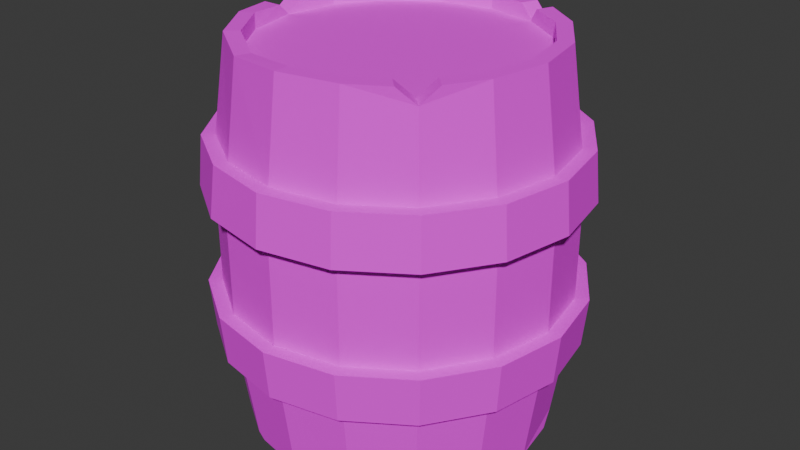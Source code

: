 # Source: da2e0fa2e51511e7ea41f1d57a82609a-1739629976713.blend  (saved by Blender 4.0.36; exported with 4.5.12 LTS)
import bpy
from mathutils import Matrix  # noqa: F401  (used for matrix-valued properties, if any)

bpy.ops.wm.read_factory_settings(use_empty=True)
scene = bpy.context.scene
scene.name = 'Scene'

# ---- collections
col_collection = bpy.data.collections.new('Collection'); scene.collection.children.link(col_collection)

# ---- images (referenced by path relative to the original .blend; pixels are not part of the script)
import os
ASSET_DIR = os.environ.get("B2B_ASSET_DIR", "")  # directory of the original .blend (textures are referenced by path, not embedded)
HERE = os.path.dirname(os.path.abspath(__file__))  # packed textures are extracted next to this script under _unpacked/

def load_image(name, relpath, width, height, colorspace="sRGB"):
    """Load a texture the original file referenced (path relative to the .blend, or extracted next to this script)."""
    p = next((c for c in (os.path.join(HERE, relpath), os.path.join(ASSET_DIR, relpath)) if relpath and os.path.exists(c)), "")
    if p:
        img = bpy.data.images.load(p, check_existing=True)
        img.name = name
    else:  # same state as the original file: an image datablock whose file is absent (Cycles renders it pink)
        img = bpy.data.images.new(name, width, height)
        img.source = "FILE"
        img.filepath = "//" + (relpath or name)
    img.colorspace_settings.name = colorspace
    return img
img_color_pallete_png = load_image('color_pallete.png', 'color_pallete.png', 1024, 1024, 'sRGB')

# ---- materials (node trees are filled in below, after node groups)
mat_material_001 = bpy.data.materials.new('Material.001')
mat_material_001.use_transparent_shadow = False

# ---- material node trees
mat_material_001.use_nodes = True; mat_material_001.node_tree.nodes.clear()
_N = mat_material_001.node_tree.nodes; _L = mat_material_001.node_tree.links
n0 = _N.new('ShaderNodeBsdfPrincipled'); n0.name = 'Principled BSDF'; n0.location = (10, 300)
n0.inputs[2].default_value = 1.0
n0.inputs[3].default_value = 1.45
n1 = _N.new('ShaderNodeOutputMaterial'); n1.name = 'Material Output'; n1.location = (300, 300)
n2 = _N.new('ShaderNodeTexImage'); n2.name = 'Image Texture'; n2.location = (-280, 280)
n2.image = img_color_pallete_png
_L.new(n0.outputs[0], n1.inputs[0])
_L.new(n2.outputs[0], n0.inputs[0])
n1.is_active_output = True

# ---- world
world_world = bpy.data.worlds.new('World'); scene.world = world_world
world_world.use_nodes = True; world_world.node_tree.nodes.clear()
_N = world_world.node_tree.nodes; _L = world_world.node_tree.links
n0 = _N.new('ShaderNodeOutputWorld'); n0.name = 'World Output'; n0.location = (300, 300)
n1 = _N.new('ShaderNodeBackground'); n1.name = 'Background'; n1.location = (10, 300)
n1.inputs[0].default_value = (0.05088, 0.05088, 0.05088, 1.0)
_L.new(n1.outputs[0], n0.inputs[0])
n0.is_active_output = True
world_world.color = (0.05088, 0.05088, 0.05088)
world_world.use_sun_shadow = False
world_world.sun_shadow_jitter_overblur = 0.0

# ---- meshes
me_barrel = bpy.data.meshes.new('Barrel')
me_barrel.from_pydata([(0.0, 0.5249, 1.877e-07), (0.0, 0.5249, 1.336), (0.2009, 0.485, 1.877e-07), (0.3712, 0.3712, 1.877e-07), (0.3712, 0.3712, 1.336), (0.485, 0.2009, 1.336), (0.5249, 0.0, 1.877e-07), (0.5249, 0.0, 1.336), (0.485, -0.2009, 1.877e-07), (0.485, -0.2009, 1.336), (0.3712, -0.3712, 1.877e-07), (0.2009, -0.485, 0.008497), (0.2009, -0.485, 1.336), (0.0, -0.5249, 1.877e-07), (0.0, -0.5249, 1.336), (-0.2009, -0.485, 1.325), (-0.3712, -0.3712, 1.877e-07), (-0.3712, -0.3712, 1.336), (-0.485, -0.2009, 1.877e-07), (-0.485, -0.2009, 1.336), (-0.5249, 0.0, 1.877e-07), (-0.485, 0.2009, 1.336), (-0.3712, 0.3712, 1.877e-07), (-0.3712, 0.3712, 1.336), (-0.2009, 0.485, 0.006384), (-0.2009, 0.485, 1.336), (-3.446e-10, 0.5848, 0.4959), (-2.615e-10, 0.5703, 0.3259), (-2.612e-10, 0.5703, 1.01), (-3.459e-10, 0.5848, 0.8402), (0.2238, 0.5403, 0.8402), (0.2183, 0.5269, 1.01), (0.2183, 0.5269, 0.3259), (0.2238, 0.5403, 0.4959), (0.4135, 0.4135, 0.8402), (0.4033, 0.4033, 1.01), (0.4033, 0.4033, 0.3259), (0.4135, 0.4135, 0.4959), (0.5403, 0.2238, 0.8402), (0.5269, 0.2183, 1.01), (0.5269, 0.2183, 0.3259), (0.5403, 0.2238, 0.4959), (0.5848, -4.801e-10, 0.8402), (0.5703, -3.671e-10, 1.01), (0.5703, -3.692e-10, 0.3259), (0.5848, -4.867e-10, 0.4959), (0.5403, -0.2238, 0.8402), (0.5269, -0.2183, 1.01), (0.5269, -0.2183, 0.3259), (0.5403, -0.2238, 0.4959), (0.4135, -0.4135, 0.8402), (0.4033, -0.4033, 1.01), (0.4033, -0.4033, 0.3259), (0.4135, -0.4135, 0.4959), (0.2238, -0.5403, 0.8402), (0.2183, -0.5269, 1.01), (0.2183, -0.5269, 0.3259), (0.2238, -0.5403, 0.4959), (-3.459e-10, -0.5848, 0.8402), (-2.612e-10, -0.5703, 1.01), (-2.615e-10, -0.5703, 0.3259), (-3.446e-10, -0.5848, 0.4959), (-0.2238, -0.5403, 0.8402), (-0.2183, -0.5269, 0.3259), (-0.2238, -0.5403, 0.4959), (-0.4135, -0.4135, 0.8402), (-0.4033, -0.4033, 1.01), (-0.4033, -0.4033, 0.3259), (-0.4135, -0.4135, 0.4959), (-0.5403, -0.2238, 0.8402), (-0.5269, -0.2183, 1.01), (-0.5269, -0.2183, 0.3259), (-0.5403, -0.2238, 0.4959), (-0.5848, -4.801e-10, 0.8402), (-0.5703, -3.671e-10, 1.01), (-0.5703, -3.692e-10, 0.3259), (-0.5848, -4.867e-10, 0.4959), (-0.5403, 0.2238, 0.8402), (-0.5269, 0.2183, 1.01), (-0.5269, 0.2183, 0.3259), (-0.5403, 0.2238, 0.4959), (-0.4135, 0.4135, 0.8402), (-0.4033, 0.4033, 1.01), (-0.4033, 0.4033, 0.3259), (-0.4135, 0.4135, 0.4959), (-0.2238, 0.5403, 0.8402), (-0.2183, 0.5269, 1.01), (-0.2183, 0.5269, 0.3259), (-0.2238, 0.5403, 0.4959), (-0.2357, 0.5689, 0.3259), (-0.2416, 0.5833, 0.4959), (-4.5e-10, 0.6314, 0.4959), (-3.602e-10, 0.6158, 0.3259), (-0.2416, 0.5833, 0.8402), (-0.2357, 0.5689, 1.01), (-3.601e-10, 0.6158, 1.01), (-4.483e-10, 0.6314, 0.8402), (-0.4354, 0.4354, 0.3259), (-0.4465, 0.4465, 0.4959), (-0.4465, 0.4465, 0.8402), (-0.4354, 0.4354, 1.01), (-0.5689, 0.2357, 0.3259), (-0.5833, 0.2416, 0.4959), (-0.5833, 0.2416, 0.8402), (-0.5689, 0.2357, 1.01), (-0.6158, 6.145e-10, 0.3259), (-0.6314, 4.877e-10, 0.4959), (-0.6314, 4.942e-10, 0.8402), (-0.6158, 6.213e-10, 1.01), (-0.5689, -0.2357, 0.3259), (-0.5833, -0.2416, 0.4959), (-0.5833, -0.2416, 0.8402), (-0.5689, -0.2357, 1.01), (-0.4354, -0.4354, 0.3259), (-0.4465, -0.4465, 0.4959), (-0.4465, -0.4465, 0.8402), (-0.4354, -0.4354, 1.01), (-0.2357, -0.5689, 0.3259), (-0.2416, -0.5833, 0.4959), (-0.2416, -0.5833, 0.8402), (-3.602e-10, -0.6158, 0.3259), (-4.5e-10, -0.6314, 0.4959), (-4.483e-10, -0.6314, 0.8402), (-3.601e-10, -0.6158, 1.01), (0.2357, -0.5689, 0.3259), (0.2416, -0.5833, 0.4959), (0.2416, -0.5833, 0.8402), (0.2357, -0.5689, 1.01), (0.4354, -0.4354, 0.3259), (0.4465, -0.4465, 0.4959), (0.4465, -0.4465, 0.8402), (0.4354, -0.4354, 1.01), (0.5689, -0.2357, 0.3259), (0.5833, -0.2416, 0.4959), (0.5833, -0.2416, 0.8402), (0.5689, -0.2357, 1.01), (0.6158, 6.145e-10, 0.3259), (0.6314, 4.877e-10, 0.4959), (0.6314, 4.942e-10, 0.8402), (0.6158, 6.213e-10, 1.01), (0.5689, 0.2357, 0.3259), (0.5833, 0.2416, 0.4959), (0.5833, 0.2416, 0.8402), (0.5689, 0.2357, 1.01), (0.4354, 0.4354, 0.3259), (0.4465, 0.4465, 0.4959), (0.4465, 0.4465, 0.8402), (0.4354, 0.4354, 1.01), (0.2357, 0.5689, 0.3259), (0.2416, 0.5833, 0.4959), (0.2416, 0.5833, 0.8402), (0.2357, 0.5689, 1.01), (-7.822e-10, 0.4724, 1.336), (0.3341, 0.3341, 1.336), (0.4365, 0.1808, 1.336), (0.4724, -5.867e-10, 1.336), (0.4365, -0.1808, 1.336), (0.1808, -0.4365, 1.336), (-7.822e-10, -0.4724, 1.336), (-0.1808, -0.4365, 1.325), (-0.3341, -0.3341, 1.336), (-0.4365, -0.1808, 1.336), (-0.4365, 0.1808, 1.336), (-0.3341, 0.3341, 1.336), (-0.1808, 0.4365, 1.336), (-7.822e-10, 0.4724, 1.877e-07), (0.1808, 0.4365, 1.877e-07), (0.3341, 0.3341, 1.877e-07), (0.4724, -5.867e-10, 1.877e-07), (0.4365, -0.1808, 1.877e-07), (0.3341, -0.3341, 1.877e-07), (0.1808, -0.4365, 0.008497), (-7.822e-10, -0.4724, 1.877e-07), (-0.3341, -0.3341, 1.877e-07), (-0.4365, -0.1808, 1.877e-07), (-0.4724, -5.867e-10, 1.877e-07), (-0.3341, 0.3341, 1.877e-07), (-0.1808, 0.4365, 0.006384), (0.1808, 0.4365, 1.284), (-7.822e-10, 0.4724, 1.284), (0.3341, 0.3341, 1.284), (0.4365, 0.1808, 1.284), (0.4724, -5.867e-10, 1.284), (0.4365, -0.1808, 1.284), (0.3341, -0.3341, 1.284), (0.1808, -0.4365, 1.284), (-7.822e-10, -0.4724, 1.284), (-0.1808, -0.4365, 1.284), (-0.3341, -0.3341, 1.284), (-0.4365, -0.1808, 1.284), (-0.4724, -5.867e-10, 1.284), (-0.4365, 0.1808, 1.284), (-0.3341, 0.3341, 1.284), (-0.1808, 0.4365, 1.284), (-7.822e-10, 0.4724, 0.05249), (0.1808, 0.4365, 0.05249), (0.3341, 0.3341, 0.05249), (0.4365, 0.1808, 0.05249), (0.4724, -5.867e-10, 0.05249), (0.4365, -0.1808, 0.05249), (0.3341, -0.3341, 0.05249), (0.1808, -0.4365, 0.05249), (-7.822e-10, -0.4724, 0.05249), (-0.1808, -0.4365, 0.05249), (-0.3341, -0.3341, 0.05249), (-0.4365, -0.1808, 0.05249), (-0.4724, -5.867e-10, 0.05249), (-0.4365, 0.1808, 0.05249), (-0.3341, 0.3341, 0.05249), (-0.1808, 0.4365, 0.05249), (0.4113, -0.3236, 1.336), (0.3236, -0.4113, 1.336), (0.3766, -0.3766, 1.285), (0.2793, -0.367, 1.336), (0.367, -0.2793, 1.336), (0.3341, -0.3341, 1.285), (0.1594, 0.4981, 1.337), (0.2395, 0.4649, 1.337), (0.203, 0.4901, 1.293), (0.2165, 0.4095, 1.337), (0.1364, 0.4426, 1.337), (0.1808, 0.4365, 1.293), (-0.47, 0.2233, 1.877e-07), (-0.4902, 0.1745, 1.877e-07), (-0.4886, 0.2024, 0.05192), (-0.4417, 0.1544, 1.877e-07), (-0.4215, 0.2032, 1.877e-07), (-0.4365, 0.1808, 0.0522), (0.5012, 0.1543, 0.004325), (0.4635, 0.2453, 0.004325), (0.4906, 0.2032, 0.05209), (0.4052, 0.2212, 0.004325), (0.4429, 0.1301, 0.004325), (0.4365, 0.1808, 0.0524), (-0.2202, -0.4721, 1.877e-07), (-0.1781, -0.4895, 1.877e-07), (-0.2022, -0.4881, 0.02257), (-0.158, -0.441, 1.877e-07), (-0.2001, -0.4236, 1.877e-07), (-0.1808, -0.4365, 0.02282), (-0.5232, -0.05237, 1.329), (-0.5232, 0.05237, 1.329), (-0.5311, -5.023e-11, 1.287), (-0.4576, 0.05237, 1.329), (-0.4576, -0.05237, 1.329), (-0.4724, -5.867e-10, 1.287), (-0.2164, -0.5224, 1.01), (-0.2338, -0.5644, 1.01), (0.1808, 0.4365, 1.284), (-7.822e-10, 0.4724, 1.284), (0.3341, 0.3341, 1.284), (0.4365, 0.1808, 1.284), (0.4724, -5.867e-10, 1.284), (0.4365, -0.1808, 1.284), (0.3341, -0.3341, 1.284), (0.1808, -0.4365, 1.284), (-7.822e-10, -0.4724, 1.284), (-0.1808, -0.4365, 1.284), (-0.3341, -0.3341, 1.284), (-0.4365, -0.1808, 1.284), (-0.4724, -5.867e-10, 1.284), (-0.4365, 0.1808, 1.284), (-0.3341, 0.3341, 1.284), (-0.1808, 0.4365, 1.284)], [], [(28, 1, 216, 218, 31), (33, 30, 34, 37), (37, 34, 38, 41), (41, 38, 42, 45), (45, 42, 46, 49), (49, 46, 50, 53), (53, 50, 54, 57), (57, 54, 58, 61), (61, 58, 62, 64), (64, 62, 65, 68), (68, 65, 69, 72), (72, 69, 73, 76), (76, 73, 77, 80), (80, 77, 81, 84), (17, 15, 159, 160), (84, 81, 85, 88), (4, 217, 219, 153), (167, 231, 233, 197, 196), (26, 29, 30, 33), (86, 25, 1, 28), (22, 83, 87, 24), (82, 23, 25, 86), (175, 225, 227, 207, 206), (78, 21, 23, 82), (222, 22, 176, 226), (70, 19, 240, 242, 74), (18, 71, 75, 20), (21, 241, 243, 162), (16, 67, 71, 18), (66, 17, 19, 70), (172, 237, 239, 203, 202), (59, 246, 247, 123), (234, 16, 173, 238), (246, 15, 17, 66), (11, 56, 60, 13), (55, 12, 14, 59), (10, 52, 56, 11), (47, 9, 210, 212, 51), (8, 48, 52, 10), (12, 211, 213, 157), (6, 44, 48, 8), (43, 7, 9, 47), (3, 229, 231, 167), (39, 5, 7, 43), (228, 6, 168, 232), (35, 4, 5, 39), (2, 32, 36, 3), (24, 87, 27, 0), (88, 85, 29, 26), (76, 80, 102, 106), (46, 42, 138, 134), (63, 60, 120, 117), (43, 47, 135, 139), (81, 77, 103, 99), (61, 64, 118, 121), (78, 82, 100, 104), (48, 44, 136, 132), (65, 62, 119, 115), (45, 49, 133, 137), (30, 29, 96, 150), (83, 79, 101, 97), (59, 14, 15, 246), (28, 31, 151, 95), (80, 84, 98, 102), (50, 46, 134, 130), (32, 27, 92, 148), (67, 63, 117, 113), (47, 51, 131, 135), (26, 33, 149, 91), (85, 81, 99, 93), (64, 68, 114, 118), (34, 30, 150, 146), (82, 86, 94, 100), (52, 48, 132, 128), (31, 35, 147, 151), (69, 65, 115, 111), (49, 53, 129, 133), (87, 83, 97, 89), (66, 70, 112, 116), (36, 32, 148, 144), (84, 88, 90, 98), (0, 27, 32, 2), (90, 91, 92, 89), (94, 95, 96, 93), (98, 90, 89, 97), (100, 94, 93, 99), (102, 98, 97, 101), (104, 100, 99, 103), (106, 102, 101, 105), (108, 104, 103, 107), (110, 106, 105, 109), (112, 108, 107, 111), (114, 110, 109, 113), (116, 112, 111, 115), (118, 114, 113, 117), (121, 118, 117, 120), (247, 116, 115, 119), (125, 121, 120, 124), (127, 123, 122, 126), (129, 125, 124, 128), (131, 127, 126, 130), (133, 129, 128, 132), (135, 131, 130, 134), (137, 133, 132, 136), (139, 135, 134, 138), (141, 137, 136, 140), (143, 139, 138, 142), (145, 141, 140, 144), (147, 143, 142, 146), (149, 145, 144, 148), (151, 147, 146, 150), (91, 149, 148, 92), (95, 151, 150, 96), (123, 247, 119, 122), (79, 75, 105, 101), (41, 45, 137, 141), (62, 58, 122, 119), (44, 40, 140, 136), (74, 78, 104, 108), (57, 61, 121, 125), (77, 73, 107, 103), (39, 43, 139, 143), (60, 56, 124, 120), (42, 38, 142, 138), (72, 76, 106, 110), (88, 26, 91, 90), (55, 59, 123, 127), (75, 71, 109, 105), (37, 41, 141, 145), (58, 54, 126, 122), (27, 87, 89, 92), (40, 36, 144, 140), (70, 74, 108, 112), (53, 57, 125, 129), (73, 69, 111, 107), (86, 28, 95, 94), (35, 39, 143, 147), (56, 52, 128, 124), (38, 34, 146, 142), (68, 72, 110, 114), (29, 85, 93, 96), (51, 55, 127, 131), (71, 67, 113, 109), (33, 37, 145, 149), (54, 50, 130, 126), (162, 243, 245, 190, 191), (23, 21, 162, 163), (5, 4, 153, 154), (215, 214, 156, 183, 184), (19, 17, 160, 161), (25, 23, 163, 164), (7, 5, 154, 155), (14, 12, 157, 158), (74, 242, 241, 21, 78), (31, 218, 217, 4, 35), (1, 25, 164, 152), (9, 7, 155, 156), (15, 14, 158, 159), (245, 244, 161, 189, 190), (221, 220, 152, 179, 178), (51, 212, 211, 12, 55), (166, 167, 196, 195), (10, 11, 171, 170), (16, 18, 174, 173), (22, 24, 177, 176), (228, 230, 40, 44, 6), (11, 13, 172, 171), (18, 20, 175, 174), (0, 2, 166, 165), (24, 0, 165, 177), (6, 8, 169, 168), (13, 60, 63, 236, 235), (20, 75, 79, 224, 223), (2, 3, 167, 166), (8, 10, 170, 169), (234, 236, 63, 67, 16), (222, 224, 79, 83, 22), (187, 186, 256, 257), (156, 155, 182, 183), (157, 213, 215, 184, 185), (163, 162, 191, 192), (164, 163, 192, 193), (158, 157, 185, 186), (153, 219, 221, 178, 180), (152, 164, 193, 179), (159, 158, 186, 187), (160, 159, 187, 188), (154, 153, 180, 181), (161, 160, 188, 189), (155, 154, 181, 182), (194, 195, 196, 197, 198, 199, 200, 201, 202, 203, 204, 205, 206, 207, 208, 209), (233, 232, 168, 198, 197), (173, 174, 205, 204), (174, 175, 206, 205), (168, 169, 199, 198), (227, 226, 176, 208, 207), (169, 170, 200, 199), (170, 171, 201, 200), (176, 177, 209, 208), (171, 172, 202, 201), (165, 166, 195, 194), (177, 165, 194, 209), (239, 238, 173, 204, 203), (210, 9, 156, 214), (211, 212, 215, 213), (212, 210, 214, 215), (218, 216, 220, 221), (217, 218, 221, 219), (216, 1, 152, 220), (223, 224, 227, 225), (224, 222, 226, 227), (20, 223, 225, 175), (3, 36, 40, 230, 229), (230, 228, 232, 233), (229, 230, 233, 231), (235, 236, 239, 237), (236, 234, 238, 239), (13, 235, 237, 172), (242, 240, 244, 245), (241, 242, 245, 243), (240, 19, 161, 244), (246, 66, 116, 247), (248, 249, 263, 262, 261, 260, 259, 258, 257, 256, 255, 254, 253, 252, 251, 250), (180, 178, 248, 250), (188, 187, 257, 258), (181, 180, 250, 251), (189, 188, 258, 259), (182, 181, 251, 252), (190, 189, 259, 260), (183, 182, 252, 253), (191, 190, 260, 261), (184, 183, 253, 254), (192, 191, 261, 262), (185, 184, 254, 255), (193, 192, 262, 263), (186, 185, 255, 256), (178, 179, 249, 248), (179, 193, 263, 249)])
_uv = me_barrel.uv_layers.new(name='UVMap')
_uv.uv.foreach_set('vector', [0.385, 0.9789, 0.385, 0.9789, 0.385, 0.9789, 0.385, 0.9789, 0.385, 0.9789, 0.385, 0.9789, 0.385, 0.9789, 0.385, 0.9789, 0.385, 0.9789, 0.385, 0.9789, 0.385, 0.9789, 0.385, 0.9789, 0.385, 0.9789, 0.385, 0.9789, 0.385, 0.9789, 0.385, 0.9789, 0.385, 0.9789, 0.385, 0.9789, 0.385, 0.9789, 0.385, 0.9789, 0.385, 0.9789, 0.385, 0.9789, 0.385, 0.9789, 0.385, 0.9789, 0.385, 0.9789, 0.385, 0.9789, 0.385, 0.9789, 0.385, 0.9789, 0.385, 0.9789, 0.385, 0.9789, 0.385, 0.9789, 0.385, 0.9789, 0.385, 0.9789, 0.385, 0.9789, 0.385, 0.9789, 0.385, 0.9789, 0.385, 0.9789, 0.385, 0.9789, 0.385, 0.9789, 0.385, 0.9789, 0.385, 0.9789, 0.385, 0.9789, 0.385, 0.9789, 0.385, 0.9789, 0.385, 0.9789, 0.385, 0.9789, 0.385, 0.9789, 0.385, 0.9789, 0.385, 0.9789, 0.385, 0.9789, 0.385, 0.9789, 0.385, 0.9789, 0.385, 0.9789, 0.385, 0.9789, 0.385, 0.9789, 0.385, 0.9789, 0.385, 0.9789, 0.385, 0.9789, 0.385, 0.9789, 0.385, 0.9789, 0.385, 0.9789, 0.385, 0.9789, 0.385, 0.9789, 0.385, 0.9789, 0.385, 0.9789, 0.385, 0.9789, 0.385, 0.9789, 0.385, 0.9789, 0.385, 0.9789, 0.385, 0.9789, 0.385, 0.9789, 0.385, 0.9789, 0.385, 0.9789, 0.385, 0.9789, 0.385, 0.9789, 0.385, 0.9789, 0.385, 0.9789, 0.385, 0.9789, 0.385, 0.9789, 0.385, 0.9789, 0.385, 0.9789, 0.385, 0.9789, 0.385, 0.9789, 0.385, 0.9789, 0.385, 0.9789, 0.385, 0.9789, 0.385, 0.9789, 0.385, 0.9789, 0.385, 0.9789, 0.385, 0.9789, 0.385, 0.9789, 0.385, 0.9789, 0.385, 0.9789, 0.385, 0.9789, 0.385, 0.9789, 0.385, 0.9789, 0.385, 0.9789, 0.385, 0.9789, 0.385, 0.9789, 0.385, 0.9789, 0.385, 0.9789, 0.385, 0.9789, 0.385, 0.9789, 0.385, 0.9789, 0.385, 0.9789, 0.385, 0.9789, 0.385, 0.9789, 0.385, 0.9789, 0.385, 0.9789, 0.385, 0.9789, 0.385, 0.9789, 0.385, 0.9789, 0.385, 0.9789, 0.385, 0.9789, 0.385, 0.9789, 0.385, 0.9789, 0.385, 0.9789, 0.385, 0.9789, 0.385, 0.9789, 0.385, 0.9789, 0.385, 0.9789, 0.385, 0.9789, 0.385, 0.9789, 0.385, 0.9789, 0.385, 0.9789, 0.385, 0.9789, 0.385, 0.9789, 0.385, 0.9789, 0.385, 0.9789, 0.1168, 0.9273, 0.1168, 0.9273, 0.1168, 0.9273, 0.1168, 0.9273, 0.385, 0.9789, 0.385, 0.9789, 0.385, 0.9789, 0.385, 0.9789, 0.385, 0.9789, 0.385, 0.9789, 0.385, 0.9789, 0.385, 0.9789, 0.385, 0.9789, 0.385, 0.9789, 0.385, 0.9789, 0.385, 0.9789, 0.385, 0.9789, 0.385, 0.9789, 0.385, 0.9789, 0.385, 0.9789, 0.385, 0.9789, 0.385, 0.9789, 0.385, 0.9789, 0.385, 0.9789, 0.385, 0.9789, 0.385, 0.9789, 0.385, 0.9789, 0.385, 0.9789, 0.385, 0.9789, 0.385, 0.9789, 0.385, 0.9789, 0.385, 0.9789, 0.385, 0.9789, 0.385, 0.9789, 0.385, 0.9789, 0.385, 0.9789, 0.385, 0.9789, 0.385, 0.9789, 0.385, 0.9789, 0.385, 0.9789, 0.385, 0.9789, 0.385, 0.9789, 0.385, 0.9789, 0.385, 0.9789, 0.385, 0.9789, 0.385, 0.9789, 0.385, 0.9789, 0.385, 0.9789, 0.385, 0.9789, 0.385, 0.9789, 0.385, 0.9789, 0.385, 0.9789, 0.385, 0.9789, 0.385, 0.9789, 0.385, 0.9789, 0.385, 0.9789, 0.385, 0.9789, 0.385, 0.9789, 0.385, 0.9789, 0.385, 0.9789, 0.385, 0.9789, 0.385, 0.9789, 0.385, 0.9789, 0.385, 0.9789, 0.385, 0.9789, 0.385, 0.9789, 0.385, 0.9789, 0.385, 0.9789, 0.385, 0.9789, 0.385, 0.9789, 0.385, 0.9789, 0.385, 0.9789, 0.385, 0.9789, 0.1168, 0.9273, 0.1168, 0.9273, 0.1168, 0.9273, 0.1168, 0.9273, 0.1168, 0.9273, 0.1168, 0.9273, 0.1168, 0.9273, 0.1168, 0.9273, 0.1168, 0.9273, 0.1168, 0.9273, 0.1168, 0.9273, 0.1168, 0.9273, 0.1168, 0.9273, 0.1168, 0.9273, 0.1168, 0.9273, 0.1168, 0.9273, 0.1168, 0.9273, 0.1168, 0.9273, 0.1168, 0.9273, 0.1168, 0.9273, 0.1168, 0.9273, 0.1168, 0.9273, 0.1168, 0.9273, 0.1168, 0.9273, 0.1168, 0.9273, 0.1168, 0.9273, 0.1168, 0.9273, 0.1168, 0.9273, 0.1168, 0.9273, 0.1168, 0.9273, 0.1168, 0.9273, 0.1168, 0.9273, 0.1168, 0.9273, 0.1168, 0.9273, 0.1168, 0.9273, 0.1168, 0.9273, 0.1168, 0.9273, 0.1168, 0.9273, 0.1168, 0.9273, 0.1168, 0.9273, 0.1168, 0.9273, 0.1168, 0.9273, 0.1168, 0.9273, 0.1168, 0.9273, 0.1168, 0.9273, 0.1168, 0.9273, 0.1168, 0.9273, 0.1168, 0.9273, 0.385, 0.9789, 0.385, 0.9789, 0.385, 0.9789, 0.385, 0.9789, 0.1168, 0.9273, 0.1168, 0.9273, 0.1168, 0.9273, 0.1168, 0.9273, 0.1168, 0.9273, 0.1168, 0.9273, 0.1168, 0.9273, 0.1168, 0.9273, 0.1168, 0.9273, 0.1168, 0.9273, 0.1168, 0.9273, 0.1168, 0.9273, 0.1168, 0.9273, 0.1168, 0.9273, 0.1168, 0.9273, 0.1168, 0.9273, 0.1168, 0.9273, 0.1168, 0.9273, 0.1168, 0.9273, 0.1168, 0.9273, 0.1168, 0.9273, 0.1168, 0.9273, 0.1168, 0.9273, 0.1168, 0.9273, 0.1168, 0.9273, 0.1168, 0.9273, 0.1168, 0.9273, 0.1168, 0.9273, 0.1168, 0.9273, 0.1168, 0.9273, 0.1168, 0.9273, 0.1168, 0.9273, 0.1168, 0.9273, 0.1168, 0.9273, 0.1168, 0.9273, 0.1168, 0.9273, 0.1168, 0.9273, 0.1168, 0.9273, 0.1168, 0.9273, 0.1168, 0.9273, 0.1168, 0.9273, 0.1168, 0.9273, 0.1168, 0.9273, 0.1168, 0.9273, 0.1168, 0.9273, 0.1168, 0.9273, 0.1168, 0.9273, 0.1168, 0.9273, 0.1168, 0.9273, 0.1168, 0.9273, 0.1168, 0.9273, 0.1168, 0.9273, 0.1168, 0.9273, 0.1168, 0.9273, 0.1168, 0.9273, 0.1168, 0.9273, 0.1168, 0.9273, 0.1168, 0.9273, 0.1168, 0.9273, 0.1168, 0.9273, 0.1168, 0.9273, 0.1168, 0.9273, 0.1168, 0.9273, 0.1168, 0.9273, 0.1168, 0.9273, 0.1168, 0.9273, 0.1168, 0.9273, 0.1168, 0.9273, 0.1168, 0.9273, 0.1168, 0.9273, 0.1168, 0.9273, 0.1168, 0.9273, 0.1168, 0.9273, 0.1168, 0.9273, 0.1168, 0.9273, 0.1168, 0.9273, 0.385, 0.9789, 0.385, 0.9789, 0.385, 0.9789, 0.385, 0.9789, 0.1168, 0.9273, 0.1168, 0.9273, 0.1168, 0.9273, 0.1168, 0.9273, 0.1168, 0.9273, 0.1168, 0.9273, 0.1168, 0.9273, 0.1168, 0.9273, 0.1168, 0.9273, 0.1168, 0.9273, 0.1168, 0.9273, 0.1168, 0.9273, 0.1168, 0.9273, 0.1168, 0.9273, 0.1168, 0.9273, 0.1168, 0.9273, 0.1168, 0.9273, 0.1168, 0.9273, 0.1168, 0.9273, 0.1168, 0.9273, 0.1168, 0.9273, 0.1168, 0.9273, 0.1168, 0.9273, 0.1168, 0.9273, 0.1168, 0.9273, 0.1168, 0.9273, 0.1168, 0.9273, 0.1168, 0.9273, 0.1168, 0.9273, 0.1168, 0.9273, 0.1168, 0.9273, 0.1168, 0.9273, 0.1168, 0.9273, 0.1168, 0.9273, 0.1168, 0.9273, 0.1168, 0.9273, 0.1168, 0.9273, 0.1168, 0.9273, 0.1168, 0.9273, 0.1168, 0.9273, 0.1168, 0.9273, 0.1168, 0.9273, 0.1168, 0.9273, 0.1168, 0.9273, 0.1168, 0.9273, 0.1168, 0.9273, 0.1168, 0.9273, 0.1168, 0.9273, 0.1168, 0.9273, 0.1168, 0.9273, 0.1168, 0.9273, 0.1168, 0.9273, 0.1168, 0.9273, 0.1168, 0.9273, 0.1168, 0.9273, 0.1168, 0.9273, 0.1168, 0.9273, 0.1168, 0.9273, 0.1168, 0.9273, 0.1168, 0.9273, 0.1168, 0.9273, 0.1168, 0.9273, 0.1168, 0.9273, 0.1168, 0.9273, 0.1168, 0.9273, 0.1168, 0.9273, 0.1168, 0.9273, 0.1168, 0.9273, 0.1168, 0.9273, 0.1168, 0.9273, 0.1168, 0.9273, 0.1168, 0.9273, 0.1168, 0.9273, 0.1168, 0.9273, 0.1168, 0.9273, 0.1168, 0.9273, 0.1168, 0.9273, 0.1168, 0.9273, 0.1168, 0.9273, 0.1168, 0.9273, 0.1168, 0.9273, 0.1168, 0.9273, 0.1168, 0.9273, 0.1168, 0.9273, 0.1168, 0.9273, 0.1168, 0.9273, 0.1168, 0.9273, 0.1168, 0.9273, 0.1168, 0.9273, 0.1168, 0.9273, 0.1168, 0.9273, 0.1168, 0.9273, 0.1168, 0.9273, 0.1168, 0.9273, 0.1168, 0.9273, 0.1168, 0.9273, 0.1168, 0.9273, 0.1168, 0.9273, 0.1168, 0.9273, 0.1168, 0.9273, 0.1168, 0.9273, 0.1168, 0.9273, 0.1168, 0.9273, 0.1168, 0.9273, 0.1168, 0.9273, 0.1168, 0.9273, 0.1168, 0.9273, 0.1168, 0.9273, 0.1168, 0.9273, 0.1168, 0.9273, 0.1168, 0.9273, 0.1168, 0.9273, 0.1168, 0.9273, 0.1168, 0.9273, 0.1168, 0.9273, 0.1168, 0.9273, 0.1168, 0.9273, 0.1168, 0.9273, 0.1168, 0.9273, 0.1168, 0.9273, 0.1168, 0.9273, 0.1168, 0.9273, 0.1168, 0.9273, 0.1168, 0.9273, 0.1168, 0.9273, 0.1168, 0.9273, 0.1168, 0.9273, 0.1168, 0.9273, 0.1168, 0.9273, 0.1168, 0.9273, 0.1168, 0.9273, 0.1168, 0.9273, 0.1168, 0.9273, 0.1168, 0.9273, 0.1168, 0.9273, 0.1168, 0.9273, 0.1168, 0.9273, 0.1168, 0.9273, 0.1168, 0.9273, 0.1168, 0.9273, 0.1168, 0.9273, 0.1168, 0.9273, 0.1168, 0.9273, 0.1168, 0.9273, 0.1168, 0.9273, 0.1168, 0.9273, 0.1168, 0.9273, 0.1168, 0.9273, 0.1168, 0.9273, 0.1168, 0.9273, 0.1168, 0.9273, 0.1168, 0.9273, 0.1168, 0.9273, 0.1168, 0.9273, 0.1168, 0.9273, 0.1168, 0.9273, 0.1168, 0.9273, 0.1168, 0.9273, 0.1168, 0.9273, 0.1168, 0.9273, 0.1168, 0.9273, 0.1168, 0.9273, 0.1168, 0.9273, 0.1168, 0.9273, 0.1168, 0.9273, 0.1168, 0.9273, 0.1168, 0.9273, 0.1168, 0.9273, 0.1168, 0.9273, 0.1168, 0.9273, 0.1168, 0.9273, 0.1168, 0.9273, 0.1168, 0.9273, 0.1168, 0.9273, 0.1168, 0.9273, 0.1168, 0.9273, 0.1168, 0.9273, 0.1168, 0.9273, 0.1168, 0.9273, 0.1168, 0.9273, 0.1168, 0.9273, 0.1168, 0.9273, 0.1168, 0.9273, 0.1168, 0.9273, 0.1168, 0.9273, 0.1168, 0.9273, 0.1168, 0.9273, 0.1168, 0.9273, 0.1168, 0.9273, 0.1168, 0.9273, 0.1168, 0.9273, 0.1168, 0.9273, 0.1168, 0.9273, 0.1168, 0.9273, 0.1168, 0.9273, 0.1168, 0.9273, 0.1168, 0.9273, 0.1168, 0.9273, 0.1168, 0.9273, 0.1168, 0.9273, 0.1168, 0.9273, 0.1168, 0.9273, 0.1168, 0.9273, 0.1168, 0.9273, 0.1168, 0.9273, 0.1168, 0.9273, 0.1168, 0.9273, 0.1168, 0.9273, 0.1168, 0.9273, 0.1168, 0.9273, 0.1168, 0.9273, 0.1168, 0.9273, 0.1168, 0.9273, 0.1168, 0.9273, 0.1168, 0.9273, 0.1168, 0.9273, 0.1168, 0.9273, 0.1168, 0.9273, 0.1168, 0.9273, 0.1168, 0.9273, 0.1168, 0.9273, 0.1168, 0.9273, 0.1168, 0.9273, 0.1168, 0.9273, 0.1168, 0.9273, 0.1168, 0.9273, 0.1168, 0.9273, 0.1168, 0.9273, 0.1168, 0.9273, 0.1168, 0.9273, 0.1168, 0.9273, 0.1168, 0.9273, 0.1168, 0.9273, 0.1168, 0.9273, 0.1168, 0.9273, 0.1168, 0.9273, 0.1168, 0.9273, 0.1168, 0.9273, 0.1168, 0.9273, 0.1168, 0.9273, 0.1168, 0.9273, 0.1168, 0.9273, 0.1168, 0.9273, 0.1168, 0.9273, 0.1168, 0.9273, 0.1168, 0.9273, 0.1168, 0.9273, 0.1168, 0.9273, 0.1168, 0.9273, 0.1168, 0.9273, 0.1168, 0.9273, 0.1168, 0.9273, 0.385, 0.9789, 0.385, 0.9789, 0.385, 0.9789, 0.385, 0.9789, 0.385, 0.9789, 0.385, 0.9789, 0.385, 0.9789, 0.385, 0.9789, 0.385, 0.9789, 0.385, 0.9789, 0.385, 0.9789, 0.385, 0.9789, 0.385, 0.9789, 0.385, 0.9789, 0.385, 0.9789, 0.385, 0.9789, 0.385, 0.9789, 0.385, 0.9789, 0.385, 0.9789, 0.385, 0.9789, 0.385, 0.9789, 0.385, 0.9789, 0.385, 0.9789, 0.385, 0.9789, 0.385, 0.9789, 0.385, 0.9789, 0.385, 0.9789, 0.385, 0.9789, 0.385, 0.9789, 0.385, 0.9789, 0.385, 0.9789, 0.385, 0.9789, 0.385, 0.9789, 0.385, 0.9789, 0.385, 0.9789, 0.385, 0.9789, 0.385, 0.9789, 0.385, 0.9789, 0.385, 0.9789, 0.385, 0.9789, 0.385, 0.9789, 0.385, 0.9789, 0.385, 0.9789, 0.385, 0.9789, 0.385, 0.9789, 0.385, 0.9789, 0.385, 0.9789, 0.385, 0.9789, 0.385, 0.9789, 0.385, 0.9789, 0.385, 0.9789, 0.385, 0.9789, 0.385, 0.9789, 0.385, 0.9789, 0.385, 0.9789, 0.385, 0.9789, 0.385, 0.9789, 0.385, 0.9789, 0.385, 0.9789, 0.385, 0.9789, 0.385, 0.9789, 0.385, 0.9789, 0.385, 0.9789, 0.385, 0.9789, 0.385, 0.9789, 0.385, 0.9789, 0.385, 0.9789, 0.385, 0.9789, 0.385, 0.9789, 0.385, 0.9789, 0.385, 0.9789, 0.385, 0.9789, 0.385, 0.9789, 0.385, 0.9789, 0.385, 0.9789, 0.385, 0.9789, 0.385, 0.9789, 0.385, 0.9789, 0.385, 0.9789, 0.385, 0.9789, 0.385, 0.9789, 0.385, 0.9789, 0.385, 0.9789, 0.385, 0.9789, 0.385, 0.9789, 0.385, 0.9789, 0.385, 0.9789, 0.385, 0.9789, 0.385, 0.9789, 0.385, 0.9789, 0.385, 0.9789, 0.385, 0.9789, 0.385, 0.9789, 0.385, 0.9789, 0.385, 0.9789, 0.385, 0.9789, 0.385, 0.9789, 0.385, 0.9789, 0.385, 0.9789, 0.385, 0.9789, 0.385, 0.9789, 0.385, 0.9789, 0.385, 0.9789, 0.385, 0.9789, 0.385, 0.9789, 0.385, 0.9789, 0.385, 0.9789, 0.385, 0.9789, 0.385, 0.9789, 0.385, 0.9789, 0.385, 0.9789, 0.385, 0.9789, 0.385, 0.9789, 0.385, 0.9789, 0.385, 0.9789, 0.385, 0.9789, 0.385, 0.9789, 0.385, 0.9789, 0.385, 0.9789, 0.385, 0.9789, 0.385, 0.9789, 0.385, 0.9789, 0.385, 0.9789, 0.385, 0.9789, 0.385, 0.9789, 0.385, 0.9789, 0.385, 0.9789, 0.385, 0.9789, 0.385, 0.9789, 0.385, 0.9789, 0.385, 0.9789, 0.385, 0.9789, 0.385, 0.9789, 0.385, 0.9789, 0.385, 0.9789, 0.385, 0.9789, 0.385, 0.9789, 0.385, 0.9789, 0.385, 0.9789, 0.385, 0.9789, 0.385, 0.9789, 0.385, 0.9789, 0.385, 0.9789, 0.385, 0.9789, 0.385, 0.9789, 0.385, 0.9789, 0.385, 0.9789, 0.385, 0.9789, 0.385, 0.9789, 0.385, 0.9789, 0.385, 0.9789, 0.385, 0.9789, 0.385, 0.9789, 0.385, 0.9789, 0.385, 0.9789, 0.385, 0.9789, 0.385, 0.9789, 0.385, 0.9789, 0.385, 0.9789, 0.385, 0.9789, 0.385, 0.9789, 0.385, 0.9789, 0.385, 0.9789, 0.385, 0.9789, 0.385, 0.9789, 0.385, 0.9789, 0.385, 0.9789, 0.385, 0.9789, 0.385, 0.9789, 0.385, 0.9789, 0.385, 0.9789, 0.385, 0.9789, 0.385, 0.9789, 0.385, 0.9789, 0.385, 0.9789, 0.385, 0.9789, 0.385, 0.9789, 0.385, 0.9789, 0.385, 0.9789, 0.385, 0.9789, 0.385, 0.9789, 0.385, 0.9789, 0.385, 0.9789, 0.385, 0.9789, 0.385, 0.9789, 0.385, 0.9789, 0.385, 0.9789, 0.385, 0.9789, 0.385, 0.9789, 0.385, 0.9789, 0.385, 0.9789, 0.385, 0.9789, 0.385, 0.9789, 0.385, 0.9789, 0.385, 0.9789, 0.385, 0.9789, 0.385, 0.9789, 0.385, 0.9789, 0.385, 0.9789, 0.385, 0.9789, 0.385, 0.9789, 0.385, 0.9789, 0.385, 0.9789, 0.385, 0.9789, 0.385, 0.9789, 0.385, 0.9789, 0.385, 0.9789, 0.385, 0.9789, 0.385, 0.9789, 0.385, 0.9789, 0.385, 0.9789, 0.385, 0.9789, 0.385, 0.9789, 0.385, 0.9789, 0.385, 0.9789, 0.385, 0.9789, 0.385, 0.9789, 0.385, 0.9789, 0.385, 0.9789, 0.385, 0.9789, 0.385, 0.9789, 0.385, 0.9789, 0.385, 0.9789, 0.385, 0.9789, 0.385, 0.9789, 0.385, 0.9789, 0.385, 0.9789, 0.385, 0.9789, 0.385, 0.9789, 0.385, 0.9789, 0.385, 0.9789, 0.385, 0.9789, 0.385, 0.9789, 0.385, 0.9789, 0.385, 0.9789, 0.385, 0.9789, 0.385, 0.9789, 0.385, 0.9789, 0.385, 0.9789, 0.385, 0.9789, 0.385, 0.9789, 0.385, 0.9789, 0.385, 0.9789, 0.385, 0.9789, 0.385, 0.9789, 0.385, 0.9789, 0.385, 0.9789, 0.385, 0.9789, 0.385, 0.9789, 0.385, 0.9789, 0.385, 0.9789, 0.385, 0.9789, 0.385, 0.9789, 0.385, 0.9789, 0.385, 0.9789, 0.385, 0.9789, 0.385, 0.9789, 0.385, 0.9789, 0.385, 0.9789, 0.385, 0.9789, 0.385, 0.9789, 0.385, 0.9789, 0.385, 0.9789, 0.385, 0.9789, 0.385, 0.9789, 0.385, 0.9789, 0.385, 0.9789, 0.385, 0.9789, 0.385, 0.9789, 0.385, 0.9789, 0.385, 0.9789, 0.385, 0.9789, 0.385, 0.9789, 0.385, 0.9789, 0.385, 0.9789, 0.385, 0.9789, 0.385, 0.9789, 0.385, 0.9789, 0.385, 0.9789, 0.385, 0.9789, 0.385, 0.9789, 0.385, 0.9789, 0.385, 0.9789, 0.385, 0.9789, 0.385, 0.9789, 0.385, 0.9789, 0.385, 0.9789, 0.385, 0.9789, 0.385, 0.9789, 0.385, 0.9789, 0.385, 0.9789, 0.385, 0.9789, 0.385, 0.9789, 0.385, 0.9789, 0.385, 0.9789, 0.385, 0.9789, 0.385, 0.9789, 0.385, 0.9789, 0.385, 0.9789, 0.385, 0.9789, 0.385, 0.9789, 0.385, 0.9789, 0.385, 0.9789, 0.385, 0.9789, 0.385, 0.9789, 0.385, 0.9789, 0.385, 0.9789, 0.385, 0.9789, 0.385, 0.9789, 0.385, 0.9789, 0.385, 0.9789, 0.385, 0.9789, 0.385, 0.9789, 0.385, 0.9789, 0.385, 0.9789, 0.385, 0.9789, 0.385, 0.9789, 0.385, 0.9789, 0.385, 0.9789, 0.385, 0.9789, 0.385, 0.9789, 0.385, 0.9789, 0.385, 0.9789, 0.385, 0.9789, 0.385, 0.9789, 0.385, 0.9789, 0.385, 0.9789, 0.385, 0.9789, 0.385, 0.9789, 0.385, 0.9789, 0.385, 0.9789, 0.385, 0.9789, 0.385, 0.9789, 0.385, 0.9789, 0.1168, 0.9273, 0.1168, 0.9273, 0.1168, 0.9273, 0.1168, 0.9273, 0.385, 0.9789, 0.385, 0.9789, 0.385, 0.9789, 0.385, 0.9789, 0.385, 0.9789, 0.385, 0.9789, 0.385, 0.9789, 0.385, 0.9789, 0.385, 0.9789, 0.385, 0.9789, 0.385, 0.9789, 0.385, 0.9789, 0.385, 0.9789, 0.385, 0.9789, 0.385, 0.9789, 0.385, 0.9789, 0.385, 0.9789, 0.385, 0.9789, 0.385, 0.9789, 0.385, 0.9789, 0.385, 0.9789, 0.385, 0.9789, 0.385, 0.9789, 0.385, 0.9789, 0.385, 0.9789, 0.385, 0.9789, 0.385, 0.9789, 0.385, 0.9789, 0.385, 0.9789, 0.385, 0.9789, 0.385, 0.9789, 0.385, 0.9789, 0.385, 0.9789, 0.385, 0.9789, 0.385, 0.9789, 0.385, 0.9789, 0.385, 0.9789, 0.385, 0.9789, 0.385, 0.9789, 0.385, 0.9789, 0.385, 0.9789, 0.385, 0.9789, 0.385, 0.9789, 0.385, 0.9789, 0.385, 0.9789, 0.385, 0.9789, 0.385, 0.9789, 0.385, 0.9789, 0.385, 0.9789, 0.385, 0.9789, 0.385, 0.9789, 0.385, 0.9789, 0.385, 0.9789, 0.385, 0.9789, 0.385, 0.9789, 0.385, 0.9789, 0.385, 0.9789, 0.385, 0.9789, 0.385, 0.9789, 0.385, 0.9789, 0.385, 0.9789, 0.385, 0.9789, 0.385, 0.9789, 0.385, 0.9789, 0.385, 0.9789, 0.385, 0.9789, 0.385, 0.9789, 0.385, 0.9789, 0.385, 0.9789, 0.385, 0.9789, 0.385, 0.9789, 0.385, 0.9789, 0.385, 0.9789, 0.385, 0.9789, 0.385, 0.9789, 0.385, 0.9789])
me_barrel.materials.append(mat_material_001)
me_barrel.update()

# ---- objects
ob_barrel_col = bpy.data.objects.new('Barrel-col', me_barrel)

# ---- transforms, parenting, visibility, modifiers, constraints
ob_barrel_col.location = (0.0, 0.0, 0.0)

# ---- collection membership
col_collection.objects.link(ob_barrel_col)

# ---- scene / render settings (as saved in the file)
scene.frame_start = 1; scene.frame_end = 250; scene.frame_set(1)
scene.render.engine = 'BLENDER_EEVEE_NEXT'
scene.cycles.sampling_pattern = 'TABULATED_SOBOL'
bpy.context.view_layer.update()

# ---- added for rendering (the .blend has no active camera and no usable light): camera, sun
cam_auto = bpy.data.cameras.new('AutoCamera')
cam_auto.lens = 50.0
cam_auto.sensor_width = 36.0
cam_auto.clip_end = 1000.0
ob_auto_camera = bpy.data.objects.new('AutoCamera', cam_auto)
scene.collection.objects.link(ob_auto_camera)
ob_auto_camera.location = (2.06431, -2.47717, 2.32015)
ob_auto_camera.rotation_euler = (1.09748, -7.21219e-08, 0.694738)
scene.camera = ob_auto_camera
light_auto_sun = bpy.data.lights.new('AutoSun', 'SUN')
light_auto_sun.energy = 3.0
light_auto_sun.angle = 0.0523599
ob_auto_sun = bpy.data.objects.new('AutoSun', light_auto_sun)
scene.collection.objects.link(ob_auto_sun)
ob_auto_sun.rotation_euler = (0.872665, 0.174533, 0.523599)
bpy.context.view_layer.update()
